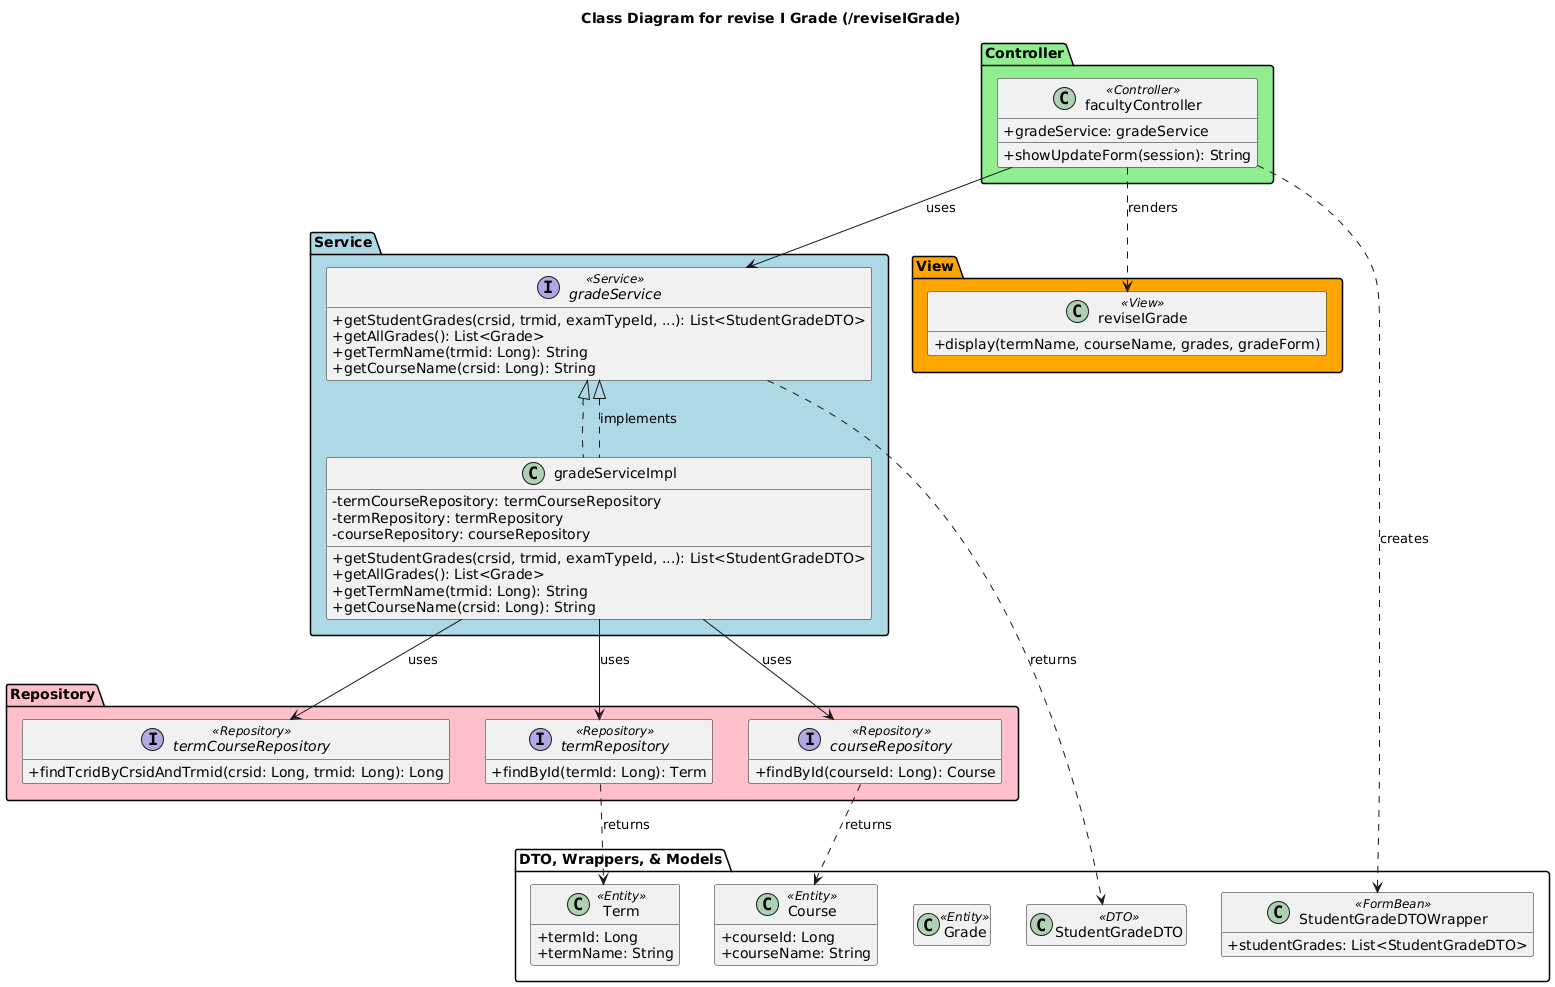

The diagram above was rendered by PlantUML. Its source (embedded in the PNG):
@startuml
' Titling the diagram
title Class Diagram for revise I Grade (/reviseIGrade)

' Defining stereotypes for clarity
skinparam classAttributeIconSize 0
hide empty members

package "Controller" #lightgreen {
  class "facultyController" <<Controller>> {
    + gradeService: gradeService
    ' Other methods...
    + showUpdateForm(session): String
  }
}

package "Service" #lightblue {
  interface gradeService <<Service>> {
    + getStudentGrades(crsid, trmid, examTypeId, ...): List<StudentGradeDTO>
    + getAllGrades(): List<Grade>
    + getTermName(trmid: Long): String
    + getCourseName(crsid: Long): String
    ' Other methods...
  }

  class gradeServiceImpl implements gradeService {
    - termCourseRepository: termCourseRepository
    - termRepository: termRepository
    - courseRepository: courseRepository
    ' Other attributes and methods...
    + getStudentGrades(crsid, trmid, examTypeId, ...): List<StudentGradeDTO>
    + getAllGrades(): List<Grade>
    + getTermName(trmid: Long): String
    + getCourseName(crsid: Long): String
  }
}

package "Repository" #pink {
  interface termCourseRepository <<Repository>> {
    + findTcridByCrsidAndTrmid(crsid: Long, trmid: Long): Long
  }
  interface termRepository <<Repository>> {
    + findById(termId: Long): Term
  }
  interface courseRepository <<Repository>> {
    + findById(courseId: Long): Course
  }
}

package "View" #orange {
  class "reviseIGrade" <<View>> {
    + display(termName, courseName, grades, gradeForm)
  }
}

package "DTO, Wrappers, & Models" {
  class StudentGradeDTO <<DTO>> {
    ' Attributes for student grade data
  }
  class StudentGradeDTOWrapper <<FormBean>> {
    ' Wrapper for form submission
    + studentGrades: List<StudentGradeDTO>
  }
  class Grade <<Entity>> {
    ' Attributes for a grade
  }
  class Term <<Entity>> {
    + termId: Long
    + termName: String
  }
  class Course <<Entity>> {
    + courseId: Long
    + courseName: String
  }
}

' Defining relationships between the components
facultyController --> gradeService : uses
gradeServiceImpl .up.|> gradeService : implements
gradeServiceImpl --> termCourseRepository : uses
gradeServiceImpl --> termRepository : uses
gradeServiceImpl --> courseRepository : uses

facultyController ..> "reviseIGrade" : renders
facultyController ..> StudentGradeDTOWrapper : creates

gradeService ..> StudentGradeDTO : returns
termRepository ..> Term : returns
courseRepository ..> Course : returns
@enduml